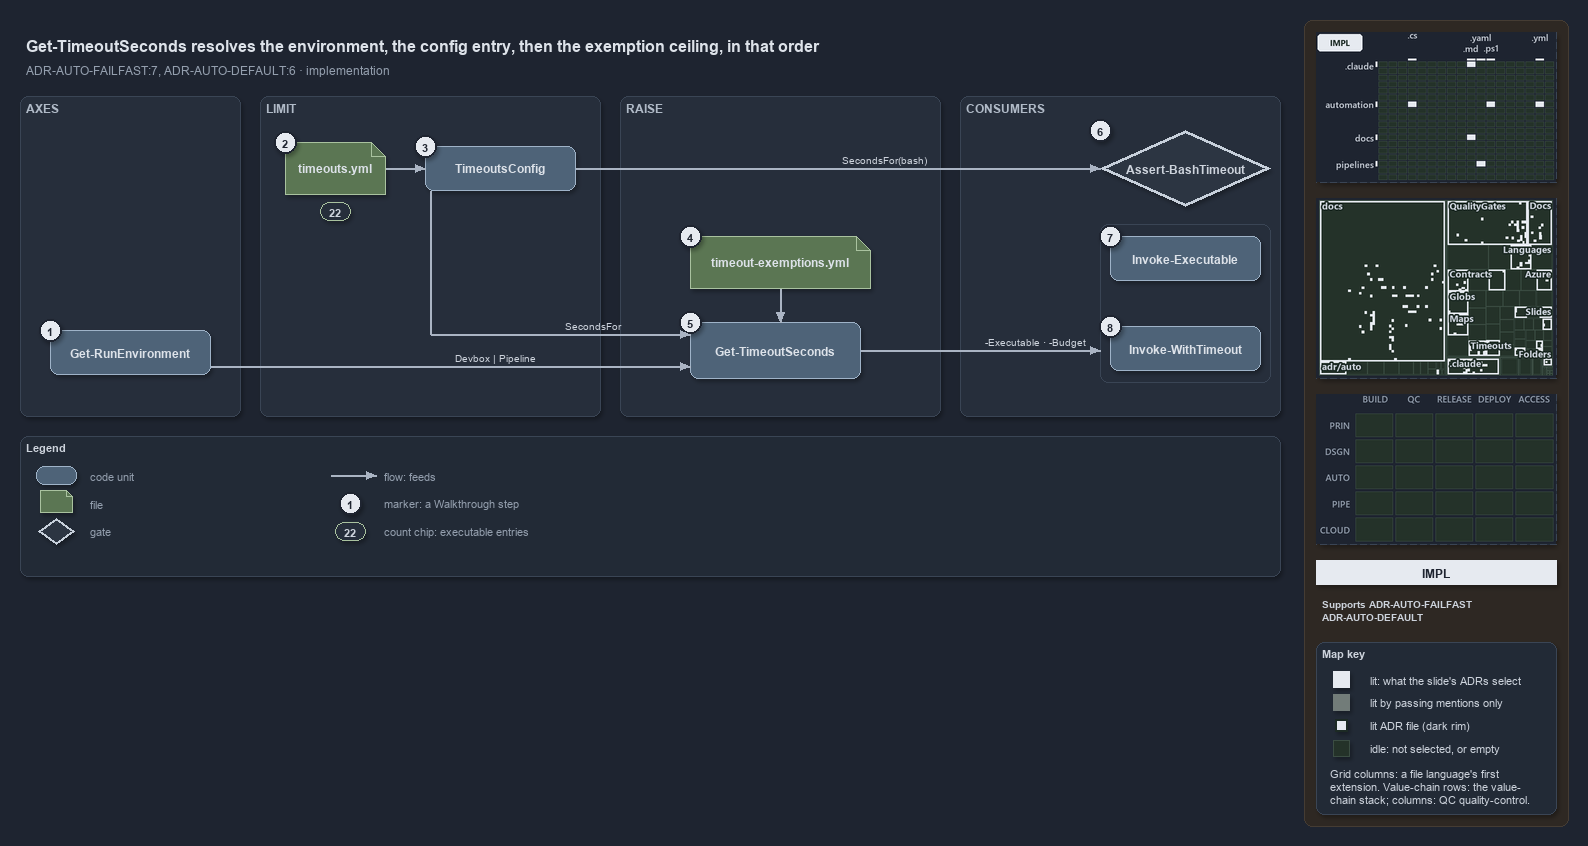

The diagram above was exported from draw.io. Its source (the exported page's mxGraphModel, read from the mxfile embedded in the PNG):
<mxGraphModel dx="1024" dy="768" grid="0" gridSize="10" guides="1" tooltips="1" connect="1" arrows="1" fold="1" page="1" pageScale="1" pageWidth="1572" pageHeight="640" background="#1E2430" math="0" shadow="1">
  <root>
    <mxCell id="0" />
    <mxCell id="1" parent="0" />
    <mxCell id="sidebar-bg" value="" style="rounded=1;arcSize=2;html=1;fillColor=#2E2823;strokeColor=#453C33;shadow=0;" vertex="1" parent="1">
      <mxGeometry x="1304" y="4" width="264" height="806" as="geometry" />
    </mxCell>
    <mxCell id="title" value="Get-TimeoutSeconds resolves the environment, the config entry, then the exemption ceiling, in that order" style="text;html=1;align=left;verticalAlign=middle;fontSize=16;fontStyle=1;fontColor=#DDE2E9;" vertex="1" parent="1">
      <mxGeometry x="20" y="14" width="1260" height="30" as="geometry" />
    </mxCell>
    <mxCell id="subtitle" value="ADR-AUTO-FAILFAST:7, ADR-AUTO-DEFAULT:6 &amp;#183; implementation" style="text;html=1;align=left;verticalAlign=middle;fontSize=12;fontColor=#949FAE;" vertex="1" parent="1">
      <mxGeometry x="20" y="44" width="1240" height="20" as="geometry" />
    </mxCell>
    <mxCell id="band-axes" value="AXES" style="rounded=1;html=1;arcSize=3;fillColor=#262E3B;strokeColor=#3A4555;verticalAlign=top;align=left;spacingLeft=8;fontStyle=1;fontSize=12;fontColor=#B0BAC7;" vertex="1" parent="1">
      <mxGeometry x="20" y="80" width="220" height="320" as="geometry" />
    </mxCell>
    <mxCell id="band-limit" value="LIMIT" style="rounded=1;html=1;arcSize=3;fillColor=#262E3B;strokeColor=#3A4555;verticalAlign=top;align=left;spacingLeft=8;fontStyle=1;fontSize=12;fontColor=#B0BAC7;" vertex="1" parent="1">
      <mxGeometry x="260" y="80" width="340" height="320" as="geometry" />
    </mxCell>
    <mxCell id="band-raise" value="RAISE" style="rounded=1;html=1;arcSize=3;fillColor=#262E3B;strokeColor=#3A4555;verticalAlign=top;align=left;spacingLeft=8;fontStyle=1;fontSize=12;fontColor=#B0BAC7;" vertex="1" parent="1">
      <mxGeometry x="620" y="80" width="320" height="320" as="geometry" />
    </mxCell>
    <mxCell id="band-consumers" value="CONSUMERS" style="rounded=1;html=1;arcSize=3;fillColor=#262E3B;strokeColor=#3A4555;verticalAlign=top;align=left;spacingLeft=8;fontStyle=1;fontSize=12;fontColor=#B0BAC7;" vertex="1" parent="1">
      <mxGeometry x="960" y="80" width="320" height="320" as="geometry" />
    </mxCell>
    <mxCell id="g-env" value="&lt;b&gt;Get-RunEnvironment&lt;/b&gt;" style="rounded=1;whiteSpace=wrap;html=1;arcSize=20;fillColor=#4E6378;strokeColor=#9FB3C8;fontColor=#DDE2E9;fontSize=12;" vertex="1" parent="1">
      <mxGeometry x="50" y="314" width="160" height="44" as="geometry" />
    </mxCell>
    <mxCell id="mark-1" value="1" style="ellipse;html=1;fillColor=#E6EAF0;strokeColor=#1E2430;strokeWidth=2;fontColor=#1E2430;fontStyle=1;fontSize=11;" vertex="1" parent="1">
      <mxGeometry x="39" y="303" width="22" height="22" as="geometry" />
    </mxCell>
    <mxCell id="g-yml" value="&lt;b&gt;timeouts.yml&lt;/b&gt;" style="shape=note;size=14;whiteSpace=wrap;html=1;fillColor=#5B7653;strokeColor=#A9C29F;fontColor=#DDE2E9;fontSize=12;" vertex="1" parent="1">
      <mxGeometry x="285" y="126" width="100" height="52" as="geometry" />
    </mxCell>
    <mxCell id="mark-2" value="2" style="ellipse;html=1;fillColor=#E6EAF0;strokeColor=#1E2430;strokeWidth=2;fontColor=#1E2430;fontStyle=1;fontSize=11;" vertex="1" parent="1">
      <mxGeometry x="274" y="115" width="22" height="22" as="geometry" />
    </mxCell>
    <mxCell id="count-executables" value="22" style="rounded=1;arcSize=50;whiteSpace=wrap;html=1;fillColor=#262E3B;strokeColor=#A9C29F;fontColor=#CDD3DC;fontStyle=1;fontSize=11;" vertex="1" parent="1">
      <mxGeometry x="320" y="186" width="30" height="18" as="geometry" />
    </mxCell>
    <mxCell id="g-config" value="&lt;b&gt;TimeoutsConfig&lt;/b&gt;" style="rounded=1;whiteSpace=wrap;html=1;arcSize=20;fillColor=#4E6378;strokeColor=#9FB3C8;fontColor=#DDE2E9;fontSize=12;" vertex="1" parent="1">
      <mxGeometry x="425" y="130" width="150" height="44" as="geometry" />
    </mxCell>
    <mxCell id="mark-3" value="3" style="ellipse;html=1;fillColor=#E6EAF0;strokeColor=#1E2430;strokeWidth=2;fontColor=#1E2430;fontStyle=1;fontSize=11;" vertex="1" parent="1">
      <mxGeometry x="414" y="119" width="22" height="22" as="geometry" />
    </mxCell>
    <mxCell id="g-exyml" value="&lt;b&gt;timeout-exemptions.yml&lt;/b&gt;" style="shape=note;size=14;whiteSpace=wrap;html=1;fillColor=#5B7653;strokeColor=#A9C29F;fontColor=#DDE2E9;fontSize=12;" vertex="1" parent="1">
      <mxGeometry x="690" y="220" width="180" height="52" as="geometry" />
    </mxCell>
    <mxCell id="mark-4" value="4" style="ellipse;html=1;fillColor=#E6EAF0;strokeColor=#1E2430;strokeWidth=2;fontColor=#1E2430;fontStyle=1;fontSize=11;" vertex="1" parent="1">
      <mxGeometry x="679" y="209" width="22" height="22" as="geometry" />
    </mxCell>
    <mxCell id="g-resolve" value="&lt;b&gt;Get-TimeoutSeconds&lt;/b&gt;" style="rounded=1;whiteSpace=wrap;html=1;arcSize=20;fillColor=#4E6378;strokeColor=#9FB3C8;fontColor=#DDE2E9;fontSize=12;" vertex="1" parent="1">
      <mxGeometry x="690" y="306" width="170" height="56" as="geometry" />
    </mxCell>
    <mxCell id="mark-5" value="5" style="ellipse;html=1;fillColor=#E6EAF0;strokeColor=#1E2430;strokeWidth=2;fontColor=#1E2430;fontStyle=1;fontSize=11;" vertex="1" parent="1">
      <mxGeometry x="679" y="295" width="22" height="22" as="geometry" />
    </mxCell>
    <mxCell id="g-hook" value="&lt;b&gt;Assert-BashTimeout&lt;/b&gt;" style="rhombus;whiteSpace=wrap;html=1;fillColor=#2C3542;strokeColor=#C7D0DB;strokeWidth=3;fontColor=#CDD3DC;fontSize=12;" vertex="1" parent="1">
      <mxGeometry x="1100" y="114" width="170" height="76" as="geometry" />
    </mxCell>
    <mxCell id="mark-6" value="6" style="ellipse;html=1;fillColor=#E6EAF0;strokeColor=#1E2430;strokeWidth=2;fontColor=#1E2430;fontStyle=1;fontSize=11;" vertex="1" parent="1">
      <mxGeometry x="1089" y="103" width="22" height="22" as="geometry" />
    </mxCell>
    <mxCell id="frame-pwsh" value="" style="rounded=1;html=1;arcSize=6;fillColor=none;strokeColor=#3A4555;" vertex="1" parent="1">
      <mxGeometry x="1100" y="208" width="170" height="158" as="geometry" />
    </mxCell>
    <mxCell id="g-exec" value="&lt;b&gt;Invoke-Executable&lt;/b&gt;" style="rounded=1;whiteSpace=wrap;html=1;arcSize=20;fillColor=#4E6378;strokeColor=#9FB3C8;fontColor=#DDE2E9;fontSize=12;" vertex="1" parent="1">
      <mxGeometry x="1110" y="220" width="150" height="44" as="geometry" />
    </mxCell>
    <mxCell id="mark-7" value="7" style="ellipse;html=1;fillColor=#E6EAF0;strokeColor=#1E2430;strokeWidth=2;fontColor=#1E2430;fontStyle=1;fontSize=11;" vertex="1" parent="1">
      <mxGeometry x="1099" y="209" width="22" height="22" as="geometry" />
    </mxCell>
    <mxCell id="g-with" value="&lt;b&gt;Invoke-WithTimeout&lt;/b&gt;" style="rounded=1;whiteSpace=wrap;html=1;arcSize=20;fillColor=#4E6378;strokeColor=#9FB3C8;fontColor=#DDE2E9;fontSize=12;" vertex="1" parent="1">
      <mxGeometry x="1110" y="310" width="150" height="44" as="geometry" />
    </mxCell>
    <mxCell id="mark-8" value="8" style="ellipse;html=1;fillColor=#E6EAF0;strokeColor=#1E2430;strokeWidth=2;fontColor=#1E2430;fontStyle=1;fontSize=11;" vertex="1" parent="1">
      <mxGeometry x="1099" y="299" width="22" height="22" as="geometry" />
    </mxCell>
    <mxCell id="p-e-yml-config-a" value="" style="text;html=1;strokeColor=none;fillColor=none;" vertex="1" parent="1">
      <mxGeometry x="385" y="152" width="1" height="1" as="geometry" />
    </mxCell>
    <mxCell id="p-e-yml-config-b" value="" style="text;html=1;strokeColor=none;fillColor=none;" vertex="1" parent="1">
      <mxGeometry x="425" y="152" width="1" height="1" as="geometry" />
    </mxCell>
    <mxCell id="e-yml-config" value="" style="edgeStyle=orthogonalEdgeStyle;rounded=1;html=1;fontSize=10;fontColor=#CDD3DC;endArrow=block;strokeColor=#AAB4C3;labelBackgroundColor=#1E2430;shadow=0;" edge="1" parent="1" source="p-e-yml-config-a" target="p-e-yml-config-b">
      <mxGeometry relative="1" as="geometry" />
    </mxCell>
    <mxCell id="p-e-env-resolve-a" value="" style="text;html=1;strokeColor=none;fillColor=none;" vertex="1" parent="1">
      <mxGeometry x="210" y="350" width="1" height="1" as="geometry" />
    </mxCell>
    <mxCell id="p-e-env-resolve-b" value="" style="text;html=1;strokeColor=none;fillColor=none;" vertex="1" parent="1">
      <mxGeometry x="690" y="350" width="1" height="1" as="geometry" />
    </mxCell>
    <mxCell id="e-env-resolve" value="Devbox | Pipeline" style="edgeStyle=orthogonalEdgeStyle;rounded=1;html=1;fontSize=10;fontColor=#CDD3DC;endArrow=block;strokeColor=#AAB4C3;labelBackgroundColor=#1E2430;shadow=0;" edge="1" parent="1" source="p-e-env-resolve-a" target="p-e-env-resolve-b">
      <mxGeometry relative="1" as="geometry" />
    </mxCell>
    <mxCell id="p-e-config-resolve-1-a" value="" style="text;html=1;strokeColor=none;fillColor=none;" vertex="1" parent="1">
      <mxGeometry x="430" y="174" width="1" height="1" as="geometry" />
    </mxCell>
    <mxCell id="p-e-config-resolve-1-b" value="" style="text;html=1;strokeColor=none;fillColor=none;" vertex="1" parent="1">
      <mxGeometry x="430" y="318" width="1" height="1" as="geometry" />
    </mxCell>
    <mxCell id="e-config-resolve-1" value="" style="edgeStyle=orthogonalEdgeStyle;rounded=1;html=1;fontSize=10;fontColor=#CDD3DC;endArrow=none;strokeColor=#AAB4C3;labelBackgroundColor=#1E2430;shadow=0;" edge="1" parent="1" source="p-e-config-resolve-1-a" target="p-e-config-resolve-1-b">
      <mxGeometry relative="1" as="geometry" />
    </mxCell>
    <mxCell id="p-e-config-resolve-2-a" value="" style="text;html=1;strokeColor=none;fillColor=none;" vertex="1" parent="1">
      <mxGeometry x="430" y="318" width="1" height="1" as="geometry" />
    </mxCell>
    <mxCell id="p-e-config-resolve-2-b" value="" style="text;html=1;strokeColor=none;fillColor=none;" vertex="1" parent="1">
      <mxGeometry x="690" y="318" width="1" height="1" as="geometry" />
    </mxCell>
    <mxCell id="e-config-resolve-2" value="SecondsFor" style="edgeStyle=orthogonalEdgeStyle;rounded=1;html=1;fontSize=10;fontColor=#CDD3DC;endArrow=block;strokeColor=#AAB4C3;labelBackgroundColor=#1E2430;shadow=0;" edge="1" parent="1" source="p-e-config-resolve-2-a" target="p-e-config-resolve-2-b">
      <mxGeometry relative="1" as="geometry" />
    </mxCell>
    <mxCell id="p-e-config-hook-a" value="" style="text;html=1;strokeColor=none;fillColor=none;" vertex="1" parent="1">
      <mxGeometry x="575" y="152" width="1" height="1" as="geometry" />
    </mxCell>
    <mxCell id="p-e-config-hook-b" value="" style="text;html=1;strokeColor=none;fillColor=none;" vertex="1" parent="1">
      <mxGeometry x="1100" y="152" width="1" height="1" as="geometry" />
    </mxCell>
    <mxCell id="e-config-hook" value="SecondsFor(bash)" style="edgeStyle=orthogonalEdgeStyle;rounded=1;html=1;fontSize=10;fontColor=#CDD3DC;endArrow=block;strokeColor=#AAB4C3;labelBackgroundColor=#1E2430;shadow=0;" edge="1" parent="1" source="p-e-config-hook-a" target="p-e-config-hook-b">
      <mxGeometry relative="1" as="geometry" />
    </mxCell>
    <mxCell id="p-e-exyml-resolve-a" value="" style="text;html=1;strokeColor=none;fillColor=none;" vertex="1" parent="1">
      <mxGeometry x="780" y="272" width="1" height="1" as="geometry" />
    </mxCell>
    <mxCell id="p-e-exyml-resolve-b" value="" style="text;html=1;strokeColor=none;fillColor=none;" vertex="1" parent="1">
      <mxGeometry x="780" y="306" width="1" height="1" as="geometry" />
    </mxCell>
    <mxCell id="e-exyml-resolve" value="" style="edgeStyle=orthogonalEdgeStyle;rounded=1;html=1;fontSize=10;fontColor=#CDD3DC;endArrow=block;strokeColor=#AAB4C3;labelBackgroundColor=#1E2430;shadow=0;" edge="1" parent="1" source="p-e-exyml-resolve-a" target="p-e-exyml-resolve-b">
      <mxGeometry relative="1" as="geometry" />
    </mxCell>
    <mxCell id="p-e-resolve-frame-a" value="" style="text;html=1;strokeColor=none;fillColor=none;" vertex="1" parent="1">
      <mxGeometry x="860" y="334" width="1" height="1" as="geometry" />
    </mxCell>
    <mxCell id="p-e-resolve-frame-b" value="" style="text;html=1;strokeColor=none;fillColor=none;" vertex="1" parent="1">
      <mxGeometry x="1100" y="334" width="1" height="1" as="geometry" />
    </mxCell>
    <mxCell id="e-resolve-frame" value="-Executable · -Budget" style="edgeStyle=orthogonalEdgeStyle;rounded=1;html=1;fontSize=10;fontColor=#CDD3DC;endArrow=block;strokeColor=#AAB4C3;labelBackgroundColor=#1E2430;shadow=0;" edge="1" parent="1" source="p-e-resolve-frame-a" target="p-e-resolve-frame-b">
      <mxGeometry relative="1" as="geometry" />
    </mxCell>
    <mxCell id="legend" value="&lt;b&gt;Legend&lt;/b&gt;" style="rounded=1;whiteSpace=wrap;html=1;arcSize=6;fillColor=#222A36;strokeColor=#3A4555;align=left;verticalAlign=top;spacing=8;fontSize=11;fontColor=#CDD3DC;" vertex="1" parent="1">
      <mxGeometry x="20" y="420" width="1260" height="140" as="geometry" />
    </mxCell>
    <mxCell id="lg-0" value="" style="rounded=1;html=1;arcSize=20;fillColor=#4E6378;strokeColor=#9FB3C8;" vertex="1" parent="1">
      <mxGeometry x="36" y="450" width="40" height="18" as="geometry" />
    </mxCell>
    <mxCell id="lg-0-t" value="code unit" style="text;html=1;align=left;verticalAlign=middle;fontSize=11;fontColor=#949FAE;" vertex="1" parent="1">
      <mxGeometry x="84" y="449" width="230" height="20" as="geometry" />
    </mxCell>
    <mxCell id="lg-1" value="" style="shape=note;size=6;html=1;fillColor=#5B7653;strokeColor=#A9C29F;" vertex="1" parent="1">
      <mxGeometry x="40" y="474" width="32" height="22" as="geometry" />
    </mxCell>
    <mxCell id="lg-1-t" value="file" style="text;html=1;align=left;verticalAlign=middle;fontSize=11;fontColor=#949FAE;" vertex="1" parent="1">
      <mxGeometry x="84" y="477" width="230" height="20" as="geometry" />
    </mxCell>
    <mxCell id="lg-2" value="" style="rhombus;html=1;fillColor=#2C3542;strokeColor=#C7D0DB;strokeWidth=2;fontColor=#CDD3DC;" vertex="1" parent="1">
      <mxGeometry x="38" y="502" width="36" height="26" as="geometry" />
    </mxCell>
    <mxCell id="lg-2-t" value="gate" style="text;html=1;align=left;verticalAlign=middle;fontSize=11;fontColor=#949FAE;" vertex="1" parent="1">
      <mxGeometry x="84" y="505" width="230" height="20" as="geometry" />
    </mxCell>
    <mxCell id="lg-3-a" value="" style="text;html=1;strokeColor=none;fillColor=none;" vertex="1" parent="1">
      <mxGeometry x="330" y="459" width="1" height="1" as="geometry" />
    </mxCell>
    <mxCell id="lg-3-b" value="" style="text;html=1;strokeColor=none;fillColor=none;" vertex="1" parent="1">
      <mxGeometry x="376" y="459" width="1" height="1" as="geometry" />
    </mxCell>
    <mxCell id="lg-3" value="" style="edgeStyle=orthogonalEdgeStyle;rounded=1;html=1;fontSize=10;fontColor=#CDD3DC;endArrow=block;strokeColor=#AAB4C3;labelBackgroundColor=#1E2430;shadow=0;" edge="1" parent="1" source="lg-3-a" target="lg-3-b">
      <mxGeometry relative="1" as="geometry" />
    </mxCell>
    <mxCell id="lg-3-t" value="flow: feeds" style="text;html=1;align=left;verticalAlign=middle;fontSize=11;fontColor=#949FAE;" vertex="1" parent="1">
      <mxGeometry x="378" y="449" width="230" height="20" as="geometry" />
    </mxCell>
    <mxCell id="lg-4" value="1" style="ellipse;html=1;fillColor=#E6EAF0;strokeColor=#1E2430;strokeWidth=2;fontColor=#1E2430;fontStyle=1;fontSize=11;" vertex="1" parent="1">
      <mxGeometry x="339" y="476" width="22" height="22" as="geometry" />
    </mxCell>
    <mxCell id="lg-4-t" value="marker: a Walkthrough step" style="text;html=1;align=left;verticalAlign=middle;fontSize=11;fontColor=#949FAE;" vertex="1" parent="1">
      <mxGeometry x="378" y="477" width="230" height="20" as="geometry" />
    </mxCell>
    <mxCell id="lg-5" value="22" style="rounded=1;arcSize=50;whiteSpace=wrap;html=1;fillColor=#262E3B;strokeColor=#A9C29F;fontColor=#CDD3DC;fontStyle=1;fontSize=11;" vertex="1" parent="1">
      <mxGeometry x="335" y="506" width="30" height="18" as="geometry" />
    </mxCell>
    <mxCell id="lg-5-t" value="count chip: executable entries" style="text;html=1;align=left;verticalAlign=middle;fontSize=11;fontColor=#949FAE;" vertex="1" parent="1">
      <mxGeometry x="378" y="505" width="230" height="20" as="geometry" />
    </mxCell>
    <mxCell id="minimap-grid" value="" style="shape=image;imageAspect=0;rounded=1;arcSize=4;whiteSpace=wrap;html=1;fillColor=#262E3B;strokeColor=#3A4555;dashed=1;fontColor=#949FAE;fontSize=11;image=data:image/png,(base64 omitted: 11744 chars);" vertex="1" parent="1">
      <mxGeometry x="1316" y="16" width="240" height="150" as="geometry" />
    </mxCell>
    <mxCell id="minimap-tree" value="" style="shape=image;imageAspect=0;rounded=1;arcSize=4;whiteSpace=wrap;html=1;fillColor=#262E3B;strokeColor=#3A4555;dashed=1;fontColor=#949FAE;fontSize=11;image=data:image/png,(base64 omitted: 31380 chars);" vertex="1" parent="1">
      <mxGeometry x="1316" y="182" width="240" height="180" as="geometry" />
    </mxCell>
    <mxCell id="minimap-chain" value="" style="shape=image;imageAspect=0;rounded=1;arcSize=4;whiteSpace=wrap;html=1;fillColor=#262E3B;strokeColor=#3A4555;dashed=1;fontColor=#949FAE;fontSize=11;image=data:image/png,(base64 omitted: 11912 chars);" vertex="1" parent="1">
      <mxGeometry x="1316" y="378" width="240" height="150" as="geometry" />
    </mxCell>
    <mxCell id="lens-badge" value="IMPL" style="rounded=0;whiteSpace=wrap;html=1;align=center;verticalAlign=middle;fontSize=12;fontStyle=1;fontColor=#1E2430;fillColor=#E6EAF0;strokeColor=none;" vertex="1" parent="1">
      <mxGeometry x="1316" y="544" width="240" height="24" as="geometry" />
    </mxCell>
    <mxCell id="supports" value="&lt;b&gt;Supports&lt;/b&gt; ADR-AUTO-FAILFAST&lt;br&gt;ADR-AUTO-DEFAULT" style="text;html=1;whiteSpace=wrap;align=left;verticalAlign=top;fontSize=10.5;fontColor=#CDD3DC;" vertex="1" parent="1">
      <mxGeometry x="1316" y="576" width="240" height="38" as="geometry" />
    </mxCell>
    <mxCell id="mapkey" value="&lt;b&gt;Map key&lt;/b&gt;" style="rounded=1;arcSize=6;whiteSpace=wrap;html=1;align=left;verticalAlign=top;fontSize=11;fontColor=#CDD3DC;fillColor=#222A36;strokeColor=#3A4555;spacingLeft=8;spacingTop=2;" vertex="1" parent="1">
      <mxGeometry x="1316" y="626" width="240" height="172" as="geometry" />
    </mxCell>
    <mxCell id="mapkey-lit" value="" style="rounded=0;html=1;fillColor=#E6EAF0;strokeColor=#E6EAF0;" vertex="1" parent="1">
      <mxGeometry x="1333.0" y="655.0" width="16" height="16" as="geometry" />
    </mxCell>
    <mxCell id="mapkey-lit-text" value="lit: what the slide's ADRs select" style="text;html=1;align=left;verticalAlign=middle;fontSize=11;fontColor=#CDD3DC;" vertex="1" parent="1">
      <mxGeometry x="1364" y="653" width="184" height="20" as="geometry" />
    </mxCell>
    <mxCell id="mapkey-touched" value="" style="rounded=0;html=1;fillColor=#727C79;strokeColor=#727C79;" vertex="1" parent="1">
      <mxGeometry x="1333.0" y="678.0" width="16" height="16" as="geometry" />
    </mxCell>
    <mxCell id="mapkey-touched-text" value="lit by passing mentions only" style="text;html=1;align=left;verticalAlign=middle;fontSize=11;fontColor=#CDD3DC;" vertex="1" parent="1">
      <mxGeometry x="1364" y="676" width="184" height="20" as="geometry" />
    </mxCell>
    <mxCell id="mapkey-adr" value="" style="rounded=0;html=1;fillColor=#E6EAF0;strokeColor=#1C2A24;strokeWidth=2;" vertex="1" parent="1">
      <mxGeometry x="1335.0" y="703.0" width="12" height="12" as="geometry" />
    </mxCell>
    <mxCell id="mapkey-adr-text" value="lit ADR file (dark rim)" style="text;html=1;align=left;verticalAlign=middle;fontSize=11;fontColor=#CDD3DC;" vertex="1" parent="1">
      <mxGeometry x="1364" y="699" width="184" height="20" as="geometry" />
    </mxCell>
    <mxCell id="mapkey-idle" value="" style="rounded=0;html=1;fillColor=#243229;strokeColor=#3B4D43;" vertex="1" parent="1">
      <mxGeometry x="1333.0" y="724.0" width="16" height="16" as="geometry" />
    </mxCell>
    <mxCell id="mapkey-idle-text" value="idle: not selected, or empty" style="text;html=1;align=left;verticalAlign=middle;fontSize=11;fontColor=#CDD3DC;" vertex="1" parent="1">
      <mxGeometry x="1364" y="722" width="184" height="20" as="geometry" />
    </mxCell>
    <mxCell id="mapkey-codes" value="Grid columns: a file language's first&lt;br&gt;extension. Value-chain rows: the value-&lt;br&gt;chain stack; columns: QC quality-control." style="text;html=1;align=left;verticalAlign=top;whiteSpace=wrap;fontSize=11;fontColor=#CDD3DC;" vertex="1" parent="1">
      <mxGeometry x="1324" y="746" width="224" height="46" as="geometry" />
    </mxCell>
  </root>
</mxGraphModel>